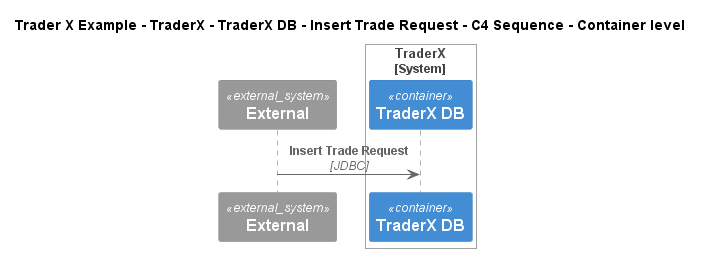

The diagram above was rendered by PlantUML. Its source (embedded in the PNG):
@startuml
!include ..\..\..\..\..\..\..\.c4s\C4_Sequence.puml
SHOW_FOOT_BOXES()

title Trader X Example - TraderX - TraderX DB - Insert Trade Request - C4 Sequence - Container level

System_Ext(C4InterFlow.SoftwareSystems.ExternalSystem, "External", "")

System_Boundary(TraderXExample.SoftwareSystems.TraderX, "TraderX")
    ContainerDb(TraderXExample.SoftwareSystems.TraderX.Containers.TraderXDB, "TraderX DB", "", "Database which stores account")
Boundary_End()

Rel(C4InterFlow.SoftwareSystems.ExternalSystem, TraderXExample.SoftwareSystems.TraderX.Containers.TraderXDB, "Insert Trade Request", "JDBC")


@enduml